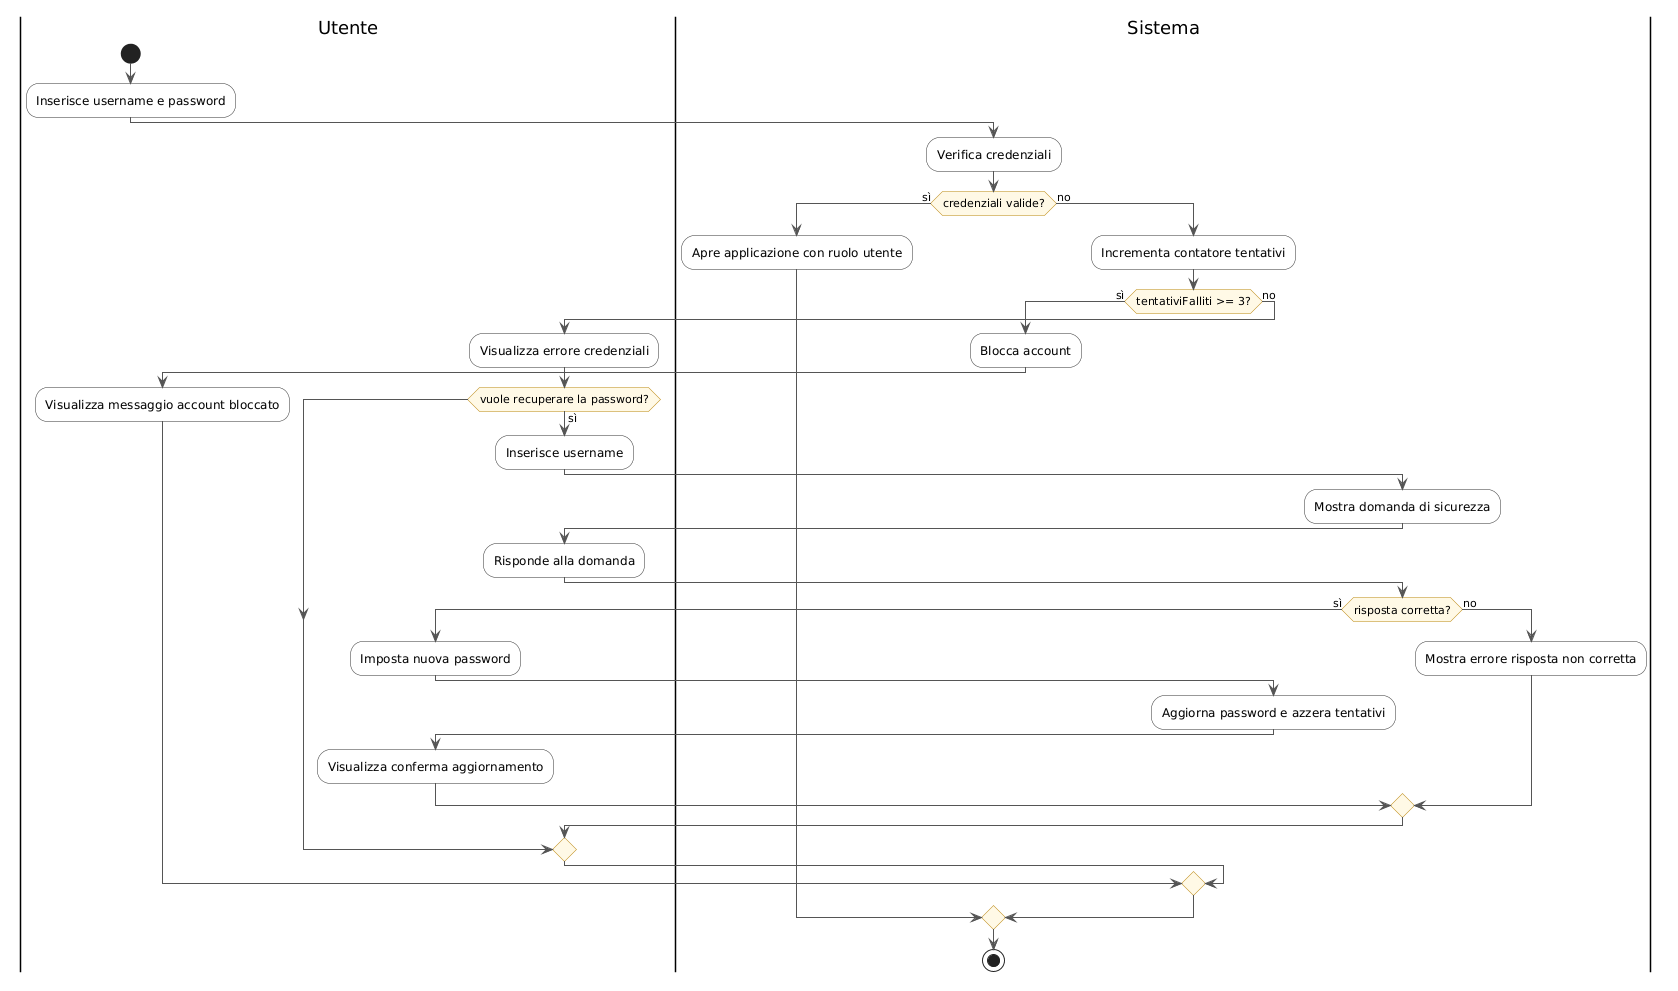

The diagram above was rendered by PlantUML. Its source (embedded in the PNG):
@startuml
skinparam activity {
  BackgroundColor #FAFAFA
  BorderColor #333333
  ArrowColor #555555
  DiamondBackgroundColor #FFF9E6
  DiamondBorderColor #B8860B
}

|Utente|
start
:Inserisce username e password;

|Sistema|
:Verifica credenziali;

if (credenziali valide?) then (sì)
  :Apre applicazione con ruolo utente;

else (no)
  :Incrementa contatore tentativi;

  if (tentativiFalliti >= 3?) then (sì)
    :Blocca account;
    |Utente|
    :Visualizza messaggio account bloccato;

  else (no)
    |Utente|
    :Visualizza errore credenziali;

    if (vuole recuperare la password?) then (sì)
      :Inserisce username;

      |Sistema|
      :Mostra domanda di sicurezza;

      |Utente|
      :Risponde alla domanda;

      |Sistema|
      if (risposta corretta?) then (sì)
        |Utente|
        :Imposta nuova password;

        |Sistema|
        :Aggiorna password e azzera tentativi;

        |Utente|
        :Visualizza conferma aggiornamento;

      else (no)
        |Sistema|
        :Mostra errore risposta non corretta;
      endif

    endif
  endif
endif

stop
@enduml